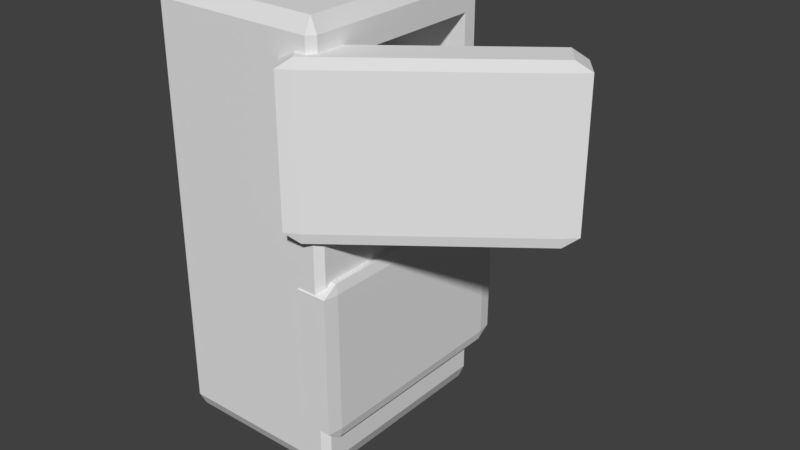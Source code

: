# Source: blend.blend  (saved by Blender 2.79.0; exported with 4.5.12 LTS)
import bpy
from mathutils import Matrix  # noqa: F401  (used for matrix-valued properties, if any)

bpy.ops.wm.read_factory_settings(use_empty=True)
scene = bpy.context.scene
scene.name = 'Scene'

# ---- collections
col_collection_1 = bpy.data.collections.new('Collection 1'); scene.collection.children.link(col_collection_1)

# ---- materials (node trees are filled in below, after node groups)
mat_material = bpy.data.materials.new('Material')
mat_material.alpha_threshold = 0.0
mat_material.roughness = 0.5
mat_material.line_color = (0.0, 0.0, 0.0, 1.0)

# ---- material node trees

# ---- world
world_world = bpy.data.worlds.new('World'); scene.world = world_world
world_world.color = (0.05088, 0.05088, 0.05088)
world_world.use_sun_shadow = False
world_world.sun_shadow_jitter_overblur = 0.0
world_world.cycles.sampling_method = 'MANUAL'

# ---- meshes
me_003 = bpy.data.meshes.new('立方体.003')
me_003.from_pydata([(-1.0, -1.0, -1.0), (-1.0, -1.0, 1.0), (-1.0, 1.0, -1.0), (-1.0, 1.0, 1.0), (1.0, -1.0, -1.0), (1.0, -1.0, 1.0), (1.0, 1.0, -1.0), (1.0, 1.0, 1.0)], [], [(0, 1, 3, 2), (2, 3, 7, 6), (6, 7, 5, 4), (4, 5, 1, 0), (2, 6, 4, 0), (7, 3, 1, 5)])
me_003.use_remesh_preserve_volume = False
me_003.use_remesh_preserve_attributes = False
me_003.use_mirror_vertex_groups = False
me_003.update()
me_002 = bpy.data.meshes.new('立方体.002')
me_002.from_pydata([(-0.877, -0.877, -1.0), (-0.877, -1.0, -0.877), (-1.0, -0.877, -0.877), (-0.877, -1.0, 0.877), (-0.877, -0.877, 1.0), (-1.0, -0.877, 0.877), (-0.877, 0.877, -1.0), (-1.0, 0.877, -0.877), (-0.877, 1.0, -0.877), (-0.877, 0.877, 1.0), (-0.877, 1.0, 0.877), (-1.0, 0.877, 0.877), (0.877, -0.877, -1.0), (1.0, -0.877, -0.877), (0.877, -1.0, -0.877), (0.877, -0.877, 1.0), (0.877, -1.0, 0.877), (1.0, -0.877, 0.877), (0.877, 0.877, -1.0), (0.877, 1.0, -0.877), (1.0, 0.877, -0.877), (0.877, 0.877, 1.0), (1.0, 0.877, 0.877), (0.877, 1.0, 0.877)], [], [(14, 16, 3, 1), (20, 22, 17, 13), (21, 9, 4, 15), (2, 5, 11, 7), (8, 10, 23, 19), (0, 1, 2), (3, 4, 5), (6, 7, 8), (9, 10, 11), (12, 13, 14), (15, 16, 17), (18, 19, 20), (21, 22, 23), (6, 0, 2, 7), (1, 3, 5, 2), (4, 9, 11, 5), (10, 8, 7, 11), (18, 6, 8, 19), (9, 21, 23, 10), (22, 20, 19, 23), (12, 18, 20, 13), (21, 15, 17, 22), (16, 14, 13, 17), (0, 12, 14, 1), (15, 4, 3, 16), (6, 18, 12, 0)])
me_002.use_remesh_preserve_volume = False
me_002.use_remesh_preserve_attributes = False
me_002.use_mirror_vertex_groups = False
me_002.update()
me_x = bpy.data.meshes.new('立方体')
me_x.from_pydata([(-0.877, -0.877, -1.0), (-0.877, -1.0, -0.877), (-1.0, -0.877, -0.877), (-0.877, -1.0, 0.877), (-0.877, -0.877, 1.0), (-1.0, -0.877, 0.877), (-0.877, 0.877, -1.0), (-1.0, 0.877, -0.877), (-0.877, 1.0, -0.877), (-0.877, 0.877, 1.0), (-0.877, 1.0, 0.877), (-1.0, 0.877, 0.877), (0.877, -0.877, -1.0), (1.0, -0.877, -0.877), (0.877, -1.0, -0.877), (0.877, -0.877, 1.0), (0.877, -1.0, 0.877), (1.0, -0.877, 0.877), (0.877, 0.877, -1.0), (0.877, 1.0, -0.877), (1.0, 0.877, -0.877), (0.877, 0.877, 1.0), (1.0, 0.877, 0.877), (0.877, 1.0, 0.877)], [], [(14, 16, 3, 1), (20, 22, 17, 13), (21, 9, 4, 15), (2, 5, 11, 7), (8, 10, 23, 19), (0, 1, 2), (3, 4, 5), (6, 7, 8), (9, 10, 11), (12, 13, 14), (15, 16, 17), (18, 19, 20), (21, 22, 23), (6, 0, 2, 7), (1, 3, 5, 2), (4, 9, 11, 5), (10, 8, 7, 11), (18, 6, 8, 19), (9, 21, 23, 10), (22, 20, 19, 23), (12, 18, 20, 13), (21, 15, 17, 22), (16, 14, 13, 17), (0, 12, 14, 1), (15, 4, 3, 16), (6, 18, 12, 0)])
me_x.use_remesh_preserve_volume = False
me_x.use_remesh_preserve_attributes = False
me_x.use_mirror_vertex_groups = False
me_x.update()
me_cube = bpy.data.meshes.new('Cube')
me_cube.from_pydata([(1.0, 0.9327, -0.9327), (0.9327, 0.9327, -1.0), (0.9327, 1.0, -0.9327), (1.0, -0.9327, -0.9327), (0.9327, -1.0, -0.9327), (0.9327, -0.9327, -1.0), (-0.9327, -1.0, -0.9327), (-1.0, -0.9327, -0.9327), (-0.9327, -0.9327, -1.0), (-0.9327, 1.0, -0.9327), (-0.9327, 0.9327, -1.0), (-1.0, 0.9327, -0.9327), (0.9327, 1.0, 0.9327), (0.9327, 0.9327, 1.0), (1.0, 0.9327, 0.9327), (0.9327, -1.0, 0.9327), (1.0, -0.9327, 0.9327), (0.9327, -0.9327, 1.0), (-1.0, -0.9327, 0.9327), (-0.9327, -1.0, 0.9327), (-0.9327, -0.9327, 1.0), (-1.0, 0.9327, 0.9327), (-0.9327, 0.9327, 1.0), (-0.9327, 1.0, 0.9327), (0.9663, 0.9663, -0.9327), (0.9663, 0.9327, -0.9663), (0.9327, 0.9663, -0.9663), (0.9663, -0.9327, -0.9663), (0.9663, -0.9663, -0.9327), (0.9327, -0.9663, -0.9663), (-0.9327, -0.9663, -0.9663), (-0.9663, -0.9663, -0.9327), (-0.9663, -0.9327, -0.9663), (-0.9663, 0.9663, -0.9327), (-0.9327, 0.9663, -0.9663), (-0.9663, 0.9327, -0.9663), (0.9663, 0.9663, 0.9327), (0.9327, 0.9663, 0.9663), (0.9663, 0.9327, 0.9663), (0.9327, -0.9663, 0.9663), (0.9663, -0.9663, 0.9327), (0.9663, -0.9327, 0.9663), (-0.9663, -0.9327, 0.9663), (-0.9663, -0.9663, 0.9327), (-0.9327, -0.9663, 0.9663), (-0.9663, 0.9663, 0.9327), (-0.9663, 0.9327, 0.9663), (-0.9327, 0.9663, 0.9663), (1.0, 0.0, -0.9327), (0.9327, -5.96e-08, -1.0), (1.788e-07, 0.9327, -1.0), (1.788e-07, 1.0, -0.9327), (0.9327, 1.0, 0.0), (1.0, 0.9327, 0.0), (-5.96e-08, -1.0, -0.9327), (-5.96e-08, -0.9327, -1.0), (1.0, -0.9327, 0.0), (0.9327, -1.0, 0.0), (-1.0, 2.384e-07, -0.9327), (-0.9327, 2.98e-07, -1.0), (-0.9327, -1.0, 0.0), (-1.0, -0.9327, 0.0), (-1.0, 0.9327, 0.0), (-0.9327, 1.0, 0.0), (0.9327, -5.96e-07, 1.0), (1.0, -5.364e-07, 0.9327), (2.98e-07, 1.0, 0.9327), (2.384e-07, 0.9327, 1.0), (-4.768e-07, -0.9327, 1.0), (-5.364e-07, -1.0, 0.9327), (-0.9327, 1.192e-07, 1.0), (-1.0, 1.788e-07, 0.9327), (1.0, -2.98e-07, 0.0), (-0.9663, 1.49e-07, 0.9663), (-5.066e-07, -0.9663, 0.9663), (2.682e-07, 0.9663, 0.9663), (0.9663, -5.662e-07, 0.9663), (-0.9663, 0.9663, 0.0), (-0.9663, -0.9663, 0.0), (-0.9663, 2.682e-07, -0.9663), (0.9663, -0.9663, 0.0), (-5.96e-08, -0.9663, -0.9663), (0.9663, 0.9663, 0.0), (1.788e-07, 0.9663, -0.9663), (0.9663, -2.98e-08, -0.9663), (-2.384e-07, -1.0, 0.0), (-1.192e-07, -2.384e-07, 1.0), (-1.0, 2.384e-07, 0.0), (5.96e-08, 1.192e-07, -1.0), (1.788e-07, 1.0, 0.0), (0.9327, 1.0, 0.8193), (1.0, -0.9327, 0.8193), (-0.9327, -1.0, 0.8193), (-1.0, 0.9327, 0.8193), (1.0, 0.9327, 0.8193), (0.9327, -1.0, 0.8193), (-1.0, -0.9327, 0.8193), (-0.9327, 1.0, 0.8193), (1.0, -5.075e-07, 0.8193), (-0.9663, 0.9663, 0.8193), (-0.9663, -0.9663, 0.8193), (0.9663, -0.9663, 0.8193), (0.9663, 0.9663, 0.8193), (-5.002e-07, -1.0, 0.8193), (-1.0, 1.861e-07, 0.8193), (2.835e-07, 1.0, 0.8193), (1.0, 0.9327, 0.07553), (0.9327, -1.0, 0.07553), (-1.0, -0.9327, 0.07553), (-0.9327, 1.0, 0.07553), (1.0, -3.173e-07, 0.07553), (-0.9663, 0.9663, 0.07553), (-0.9663, -0.9663, 0.07553), (0.9663, -0.9663, 0.07553), (0.9663, 0.9663, 0.07553), (-2.626e-07, -1.0, 0.07553), (-1.0, 2.336e-07, 0.07553), (0.9327, 1.0, 0.07553), (1.0, -0.9327, 0.07553), (-0.9327, -1.0, 0.07553), (-1.0, 0.9327, 0.07553), (1.885e-07, 1.0, 0.07553), (0.9327, 0.8042, -1.0), (-1.0, 0.8042, -0.9327), (1.0, 0.8042, 0.9327), (-0.9327, 0.8042, 1.0), (1.0, 0.8042, -0.9327), (-0.9327, 0.8042, -1.0), (0.9327, 0.8042, 1.0), (-1.0, 0.8042, 0.9327), (1.0, 0.8042, 0.0), (-0.9663, 0.8042, 0.9663), (0.9663, 0.8042, 0.9663), (-0.9663, 0.8042, -0.9663), (0.9663, 0.8042, -0.9663), (1.892e-07, 0.8042, 1.0), (-1.0, 0.8042, 0.0), (1.624e-07, 0.8042, -1.0), (1.0, 0.8042, 0.8193), (-1.0, 0.8042, 0.8193), (-1.0, 0.8042, 0.07553), (1.0, 0.8042, 0.07553), (1.0, -0.803, -0.9327), (-0.9327, -0.803, -1.0), (0.9327, -0.803, 1.0), (-1.0, -0.803, 0.9327), (0.9327, -0.803, -1.0), (-1.0, -0.803, -0.9327), (1.0, -0.803, 0.9327), (-0.9327, -0.803, 1.0), (1.0, -0.803, 0.0), (-0.9663, -0.803, 0.9663), (0.9663, -0.803, 0.9663), (-0.9663, -0.803, -0.9663), (0.9663, -0.803, -0.9663), (-4.271e-07, -0.803, 1.0), (-1.0, -0.803, 0.0), (-4.303e-08, -0.803, -1.0), (-1.0, -0.803, 0.8193), (1.0, -0.803, 0.8193), (1.0, -0.803, 0.07553), (-1.0, -0.803, 0.07553), (0.5197, -0.803, 0.8193), (0.5197, 1.861e-07, 0.8193), (0.5197, 2.336e-07, 0.07553), (0.5197, -0.803, 0.07553), (0.5197, 0.8042, 0.8193), (0.5197, 0.8042, 0.07553)], [], [(89, 51, 9, 63), (157, 55, 8, 143), (139, 129, 21, 93), (155, 149, 20, 68), (103, 69, 19, 92), (0, 25, 24), (3, 28, 27), (6, 31, 30), (9, 34, 33), (12, 37, 36), (15, 40, 39), (18, 43, 42), (21, 46, 45), (154, 27, 5, 146), (83, 34, 9, 51), (102, 36, 14, 94), (81, 30, 8, 55), (101, 40, 15, 95), (133, 35, 10, 127), (100, 43, 18, 96), (99, 45, 23, 97), (152, 41, 16, 148), (75, 47, 22, 67), (74, 44, 19, 69), (131, 46, 21, 129), (159, 148, 16, 91), (142, 150, 56, 3), (126, 130, 72, 48), (138, 124, 65, 98), (151, 73, 71, 145), (149, 70, 73, 151), (125, 22, 46, 131), (39, 74, 69, 15), (17, 68, 74, 39), (68, 20, 44, 74), (37, 75, 67, 13), (12, 66, 75, 37), (66, 23, 47, 75), (132, 76, 65, 124), (128, 64, 76, 132), (144, 17, 41, 152), (33, 77, 63, 9), (11, 62, 77, 33), (93, 21, 45, 99), (31, 78, 61, 7), (6, 60, 78, 31), (92, 19, 43, 100), (153, 79, 59, 143), (147, 58, 79, 153), (123, 11, 35, 133), (28, 80, 57, 4), (3, 56, 80, 28), (91, 16, 40, 101), (29, 81, 55, 5), (4, 54, 81, 29), (54, 6, 30, 81), (24, 82, 53, 0), (2, 52, 82, 24), (90, 12, 36, 102), (26, 83, 51, 2), (1, 50, 83, 26), (50, 10, 34, 83), (134, 84, 49, 122), (126, 48, 84, 134), (142, 3, 27, 154), (45, 47, 23), (45, 46, 47), (46, 22, 47), (42, 44, 20), (42, 43, 44), (43, 19, 44), (39, 41, 17), (39, 40, 41), (40, 16, 41), (36, 38, 14), (36, 37, 38), (37, 13, 38), (33, 35, 11), (33, 34, 35), (34, 10, 35), (30, 32, 8), (30, 31, 32), (31, 7, 32), (27, 29, 5), (27, 28, 29), (28, 4, 29), (24, 26, 2), (24, 25, 26), (25, 1, 26), (54, 85, 60, 6), (4, 57, 85, 54), (95, 15, 69, 103), (144, 155, 68, 17), (128, 135, 86, 64), (135, 125, 70, 86), (123, 136, 62, 11), (147, 156, 87, 58), (158, 145, 71, 104), (137, 88, 59, 127), (122, 49, 88, 137), (146, 5, 55, 157), (121, 89, 63, 109), (117, 52, 89, 121), (52, 2, 51, 89), (12, 90, 105, 66), (66, 105, 97, 23), (116, 161, 165, 164), (107, 95, 103, 115), (117, 90, 102, 114), (118, 91, 101, 113), (119, 92, 100, 112), (120, 93, 99, 111), (141, 138, 98, 110), (160, 159, 91, 118), (111, 99, 97, 109), (112, 100, 96, 108), (113, 101, 95, 107), (114, 102, 94, 106), (115, 103, 92, 119), (140, 139, 93, 120), (136, 140, 120, 62), (85, 115, 119, 60), (82, 114, 106, 53), (80, 113, 107, 57), (78, 112, 108, 61), (77, 111, 109, 63), (150, 160, 118, 56), (130, 141, 110, 72), (62, 120, 111, 77), (60, 119, 112, 78), (56, 118, 113, 80), (52, 117, 114, 82), (57, 107, 115, 85), (156, 161, 116, 87), (90, 117, 121, 105), (105, 121, 109, 97), (53, 106, 141, 130), (87, 116, 140, 136), (161, 158, 162, 165), (106, 94, 138, 141), (1, 122, 137, 50), (50, 137, 127, 10), (58, 87, 136, 123), (67, 22, 125, 135), (13, 67, 135, 128), (0, 126, 134, 25), (25, 134, 122, 1), (58, 123, 133, 79), (13, 128, 132, 38), (38, 132, 124, 14), (70, 125, 131, 73), (94, 14, 124, 138), (0, 53, 130, 126), (73, 131, 129, 71), (79, 133, 127, 59), (104, 71, 129, 139), (61, 108, 161, 156), (72, 110, 160, 150), (110, 98, 159, 160), (108, 96, 158, 161), (49, 146, 157, 88), (96, 18, 145, 158), (7, 61, 156, 147), (64, 86, 155, 144), (48, 142, 154, 84), (7, 147, 153, 32), (32, 153, 143, 8), (64, 144, 152, 76), (20, 149, 151, 42), (42, 151, 145, 18), (48, 72, 150, 142), (98, 65, 148, 159), (76, 152, 148, 65), (84, 154, 146, 49), (86, 70, 149, 155), (88, 157, 143, 59), (165, 162, 163, 164), (164, 163, 166, 167), (104, 139, 166, 163), (139, 140, 167, 166), (158, 104, 163, 162), (140, 116, 164, 167)])
me_cube.materials.append(mat_material)
me_cube.use_remesh_preserve_volume = False
me_cube.use_remesh_preserve_attributes = False
me_cube.use_mirror_vertex_groups = False
me_cube.update()

# ---- objects
ob_002 = bpy.data.objects.new('立方体.002', me_003)
ob_001 = bpy.data.objects.new('立方体.001', me_002)
ob_x = bpy.data.objects.new('立方体', me_x)
ob_cube = bpy.data.objects.new('Cube', me_cube)

# ---- transforms, parenting, visibility, modifiers, constraints
ob_002.location = (0.0, 0.0, 2.477)
ob_002.scale = (2.16, 2.398, 0.1022)
ob_002.lineart.crease_threshold = 0.0
ob_001.location = (1.995, 0.2955, -2.363)
ob_001.scale = (0.4345, 3.01, 1.989)
ob_001.lineart.crease_threshold = 0.0
ob_x.location = (3.862, -1.025, 2.691)
ob_x.rotation_euler = (0.0, -0.0, -0.9145)
ob_x.scale = (0.4345, 3.01, 1.989)
ob_x.lineart.crease_threshold = 0.0
ob_cube.location = (0.0, 0.0, 0.0)
ob_cube.scale = (-2.241, 2.688, 5.406)
ob_cube.lock_rotations_4d = False
ob_cube.empty_display_type = 'ARROWS'
ob_cube.lineart.crease_threshold = 0.0

# ---- collection membership
col_collection_1.objects.link(ob_002)
col_collection_1.objects.link(ob_001)
col_collection_1.objects.link(ob_x)
col_collection_1.objects.link(ob_cube)

# ---- scene / render settings (as saved in the file)
scene.frame_start = 1; scene.frame_end = 250; scene.frame_set(1)
scene.render.engine = 'CYCLES'
scene.render.resolution_percentage = 50
scene.render.dither_intensity = 0.0
scene.cycles.use_denoising = False
scene.cycles.samples = 128
scene.cycles.sampling_pattern = 'TABULATED_SOBOL'
scene.cycles.use_adaptive_sampling = False
scene.cycles.use_light_tree = False
scene.cycles.blur_glossy = 0.0
scene.cycles.sample_clamp_indirect = 0.0
scene.view_settings.view_transform = 'Standard'
bpy.context.view_layer.update()

# ---- added for rendering (the .blend has no active camera and no usable light): camera, sun
cam_auto = bpy.data.cameras.new('AutoCamera')
cam_auto.lens = 50.0
cam_auto.sensor_width = 36.0
cam_auto.clip_end = 1000.0
ob_auto_camera = bpy.data.objects.new('AutoCamera', cam_auto)
scene.collection.objects.link(ob_auto_camera)
ob_auto_camera.location = (16.3457, -17.0025, 11.3683)
ob_auto_camera.rotation_euler = (1.09748, -7.21219e-08, 0.694738)
scene.camera = ob_auto_camera
light_auto_sun = bpy.data.lights.new('AutoSun', 'SUN')
light_auto_sun.energy = 3.0
light_auto_sun.angle = 0.0523599
ob_auto_sun = bpy.data.objects.new('AutoSun', light_auto_sun)
scene.collection.objects.link(ob_auto_sun)
ob_auto_sun.rotation_euler = (0.872665, 0.174533, 0.523599)
bpy.context.view_layer.update()
